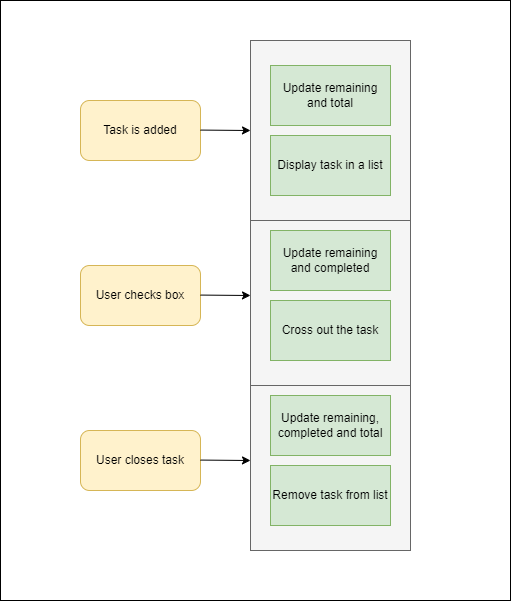

The diagram above was exported from draw.io. Its source (the exported page's mxGraphModel, read from the mxfile embedded in the PNG):
<mxGraphModel dx="1050" dy="573" grid="1" gridSize="10" guides="1" tooltips="1" connect="1" arrows="1" fold="1" page="1" pageScale="1" pageWidth="1100" pageHeight="850" background="#FFFFFF" math="0" shadow="0">
  <root>
    <mxCell id="0" />
    <mxCell id="1" parent="0" />
    <mxCell id="XJoKZooUgpj3WDZAEVSi-19" value="" style="rounded=0;whiteSpace=wrap;html=1;" vertex="1" parent="1">
      <mxGeometry x="40" y="20" width="510" height="600" as="geometry" />
    </mxCell>
    <mxCell id="XJoKZooUgpj3WDZAEVSi-18" value="" style="rounded=0;whiteSpace=wrap;html=1;fillColor=#f5f5f5;fontColor=#333333;strokeColor=#666666;" vertex="1" parent="1">
      <mxGeometry x="290" y="390" width="160" height="180" as="geometry" />
    </mxCell>
    <mxCell id="XJoKZooUgpj3WDZAEVSi-17" value="" style="rounded=0;whiteSpace=wrap;html=1;fillColor=#f5f5f5;fontColor=#333333;strokeColor=#666666;" vertex="1" parent="1">
      <mxGeometry x="290" y="225" width="160" height="180" as="geometry" />
    </mxCell>
    <mxCell id="XJoKZooUgpj3WDZAEVSi-16" value="" style="rounded=0;whiteSpace=wrap;html=1;fillColor=#f5f5f5;fontColor=#333333;strokeColor=#666666;" vertex="1" parent="1">
      <mxGeometry x="290" y="60" width="160" height="180" as="geometry" />
    </mxCell>
    <mxCell id="XJoKZooUgpj3WDZAEVSi-1" value="Task is added" style="rounded=1;whiteSpace=wrap;html=1;fillColor=#fff2cc;strokeColor=#d6b656;" vertex="1" parent="1">
      <mxGeometry x="120" y="120" width="120" height="60" as="geometry" />
    </mxCell>
    <mxCell id="XJoKZooUgpj3WDZAEVSi-3" value="" style="endArrow=classic;html=1;rounded=0;" edge="1" parent="1">
      <mxGeometry width="50" height="50" relative="1" as="geometry">
        <mxPoint x="240" y="149.57" as="sourcePoint" />
        <mxPoint x="290" y="150" as="targetPoint" />
      </mxGeometry>
    </mxCell>
    <mxCell id="XJoKZooUgpj3WDZAEVSi-6" value="Update remaining and total" style="rounded=0;whiteSpace=wrap;html=1;fillColor=#d5e8d4;strokeColor=#82b366;" vertex="1" parent="1">
      <mxGeometry x="310" y="85" width="120" height="60" as="geometry" />
    </mxCell>
    <mxCell id="XJoKZooUgpj3WDZAEVSi-7" value="Display task in a list" style="rounded=0;whiteSpace=wrap;html=1;fillColor=#d5e8d4;strokeColor=#82b366;" vertex="1" parent="1">
      <mxGeometry x="310" y="155" width="120" height="60" as="geometry" />
    </mxCell>
    <mxCell id="XJoKZooUgpj3WDZAEVSi-8" value="User checks box" style="rounded=1;whiteSpace=wrap;html=1;fillColor=#fff2cc;strokeColor=#d6b656;" vertex="1" parent="1">
      <mxGeometry x="120" y="285" width="120" height="60" as="geometry" />
    </mxCell>
    <mxCell id="XJoKZooUgpj3WDZAEVSi-9" value="" style="endArrow=classic;html=1;rounded=0;" edge="1" parent="1">
      <mxGeometry width="50" height="50" relative="1" as="geometry">
        <mxPoint x="240" y="314.57" as="sourcePoint" />
        <mxPoint x="290" y="315" as="targetPoint" />
      </mxGeometry>
    </mxCell>
    <mxCell id="XJoKZooUgpj3WDZAEVSi-10" value="Update remaining and completed" style="rounded=0;whiteSpace=wrap;html=1;fillColor=#d5e8d4;strokeColor=#82b366;" vertex="1" parent="1">
      <mxGeometry x="310" y="250" width="120" height="60" as="geometry" />
    </mxCell>
    <mxCell id="XJoKZooUgpj3WDZAEVSi-11" value="Cross out the task" style="rounded=0;whiteSpace=wrap;html=1;fillColor=#d5e8d4;strokeColor=#82b366;" vertex="1" parent="1">
      <mxGeometry x="310" y="320" width="120" height="60" as="geometry" />
    </mxCell>
    <mxCell id="XJoKZooUgpj3WDZAEVSi-12" value="User closes task" style="rounded=1;whiteSpace=wrap;html=1;fillColor=#fff2cc;strokeColor=#d6b656;" vertex="1" parent="1">
      <mxGeometry x="120" y="450" width="120" height="60" as="geometry" />
    </mxCell>
    <mxCell id="XJoKZooUgpj3WDZAEVSi-13" value="" style="endArrow=classic;html=1;rounded=0;" edge="1" parent="1">
      <mxGeometry width="50" height="50" relative="1" as="geometry">
        <mxPoint x="240" y="479.57" as="sourcePoint" />
        <mxPoint x="290" y="480" as="targetPoint" />
      </mxGeometry>
    </mxCell>
    <mxCell id="XJoKZooUgpj3WDZAEVSi-14" value="Update remaining, completed and total" style="rounded=0;whiteSpace=wrap;html=1;fillColor=#d5e8d4;strokeColor=#82b366;" vertex="1" parent="1">
      <mxGeometry x="310" y="415" width="120" height="60" as="geometry" />
    </mxCell>
    <mxCell id="XJoKZooUgpj3WDZAEVSi-15" value="Remove task from list" style="rounded=0;whiteSpace=wrap;html=1;fillColor=#d5e8d4;strokeColor=#82b366;" vertex="1" parent="1">
      <mxGeometry x="310" y="485" width="120" height="60" as="geometry" />
    </mxCell>
  </root>
</mxGraphModel>